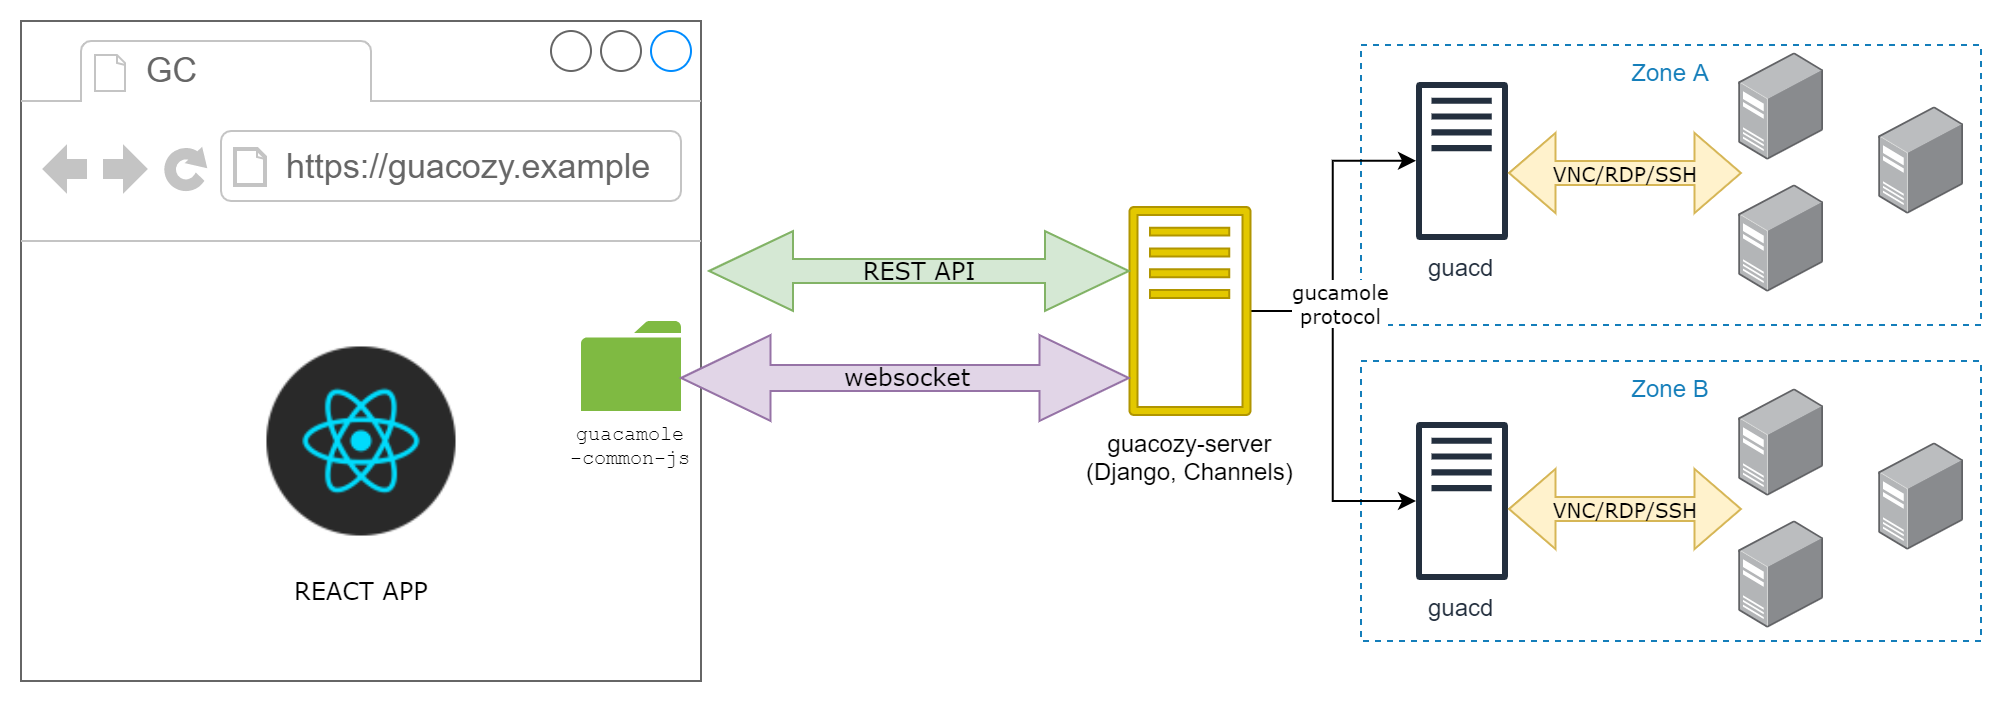

The diagram above was exported from draw.io. Its source (the exported page's mxGraphModel, read from the mxfile embedded in the PNG):
<mxGraphModel dx="1412" dy="716" grid="1" gridSize="10" guides="1" tooltips="1" connect="1" arrows="1" fold="1" page="1" pageScale="1" pageWidth="1169" pageHeight="827" background="#ffffff" math="0" shadow="0">
  <root>
    <mxCell id="0" />
    <mxCell id="1" parent="0" />
    <mxCell id="U_w22vazkUt48J1UYJdG-137" value="Zone A" style="fillColor=none;strokeColor=#147EBA;dashed=1;verticalAlign=top;fontStyle=0;fontColor=#147EBA;" vertex="1" parent="1">
      <mxGeometry x="700" y="62" width="310" height="140" as="geometry" />
    </mxCell>
    <mxCell id="U_w22vazkUt48J1UYJdG-136" value="Zone B" style="fillColor=none;strokeColor=#147EBA;dashed=1;verticalAlign=top;fontStyle=0;fontColor=#147EBA;" vertex="1" parent="1">
      <mxGeometry x="700" y="220" width="310" height="140" as="geometry" />
    </mxCell>
    <mxCell id="U_w22vazkUt48J1UYJdG-96" value="" style="strokeWidth=1;shadow=0;dashed=0;align=center;html=1;shape=mxgraph.mockup.containers.browserWindow;rSize=0;fillColor=#ffffff;strokeColor=#666666;strokeColor2=#008cff;strokeColor3=#c4c4c4;mainText=,;recursiveResize=0;" vertex="1" parent="1">
      <mxGeometry x="30" y="50" width="340" height="330" as="geometry" />
    </mxCell>
    <mxCell id="U_w22vazkUt48J1UYJdG-97" value="GC" style="strokeWidth=1;shadow=0;dashed=0;align=center;html=1;shape=mxgraph.mockup.containers.anchor;fontSize=17;fontColor=#666666;align=left;" vertex="1" parent="U_w22vazkUt48J1UYJdG-96">
      <mxGeometry x="60" y="12" width="110" height="26" as="geometry" />
    </mxCell>
    <mxCell id="U_w22vazkUt48J1UYJdG-98" value="https://guacozy.example" style="strokeWidth=1;shadow=0;dashed=0;align=center;html=1;shape=mxgraph.mockup.containers.anchor;rSize=0;fontSize=17;fontColor=#666666;align=left;" vertex="1" parent="U_w22vazkUt48J1UYJdG-96">
      <mxGeometry x="130" y="60" width="250" height="26" as="geometry" />
    </mxCell>
    <mxCell id="U_w22vazkUt48J1UYJdG-99" value="REACT APP" style="shape=image;html=1;verticalAlign=top;verticalLabelPosition=bottom;labelBackgroundColor=#ffffff;imageAspect=0;aspect=fixed;image=https://cdn2.iconfinder.com/data/icons/designer-skills/128/react-128.png;fontFamily=Verdana;" vertex="1" parent="U_w22vazkUt48J1UYJdG-96">
      <mxGeometry x="110" y="150" width="121" height="121" as="geometry" />
    </mxCell>
    <mxCell id="U_w22vazkUt48J1UYJdG-131" value="guacamole&lt;br&gt;-common-js" style="pointerEvents=1;shadow=0;dashed=0;html=1;strokeColor=none;labelPosition=center;verticalLabelPosition=bottom;verticalAlign=top;outlineConnect=0;align=center;shape=mxgraph.office.concepts.folder;fillColor=#7FBA42;fontFamily=Courier New;fontSize=10;" vertex="1" parent="U_w22vazkUt48J1UYJdG-96">
      <mxGeometry x="280" y="150" width="50" height="45" as="geometry" />
    </mxCell>
    <mxCell id="U_w22vazkUt48J1UYJdG-128" value="" style="edgeStyle=orthogonalEdgeStyle;rounded=0;orthogonalLoop=1;jettySize=auto;html=1;fontFamily=Courier New;fontSize=10;" edge="1" parent="1" source="U_w22vazkUt48J1UYJdG-100" target="U_w22vazkUt48J1UYJdG-101">
      <mxGeometry relative="1" as="geometry">
        <mxPoint x="724" y="120" as="targetPoint" />
      </mxGeometry>
    </mxCell>
    <mxCell id="U_w22vazkUt48J1UYJdG-130" value="" style="edgeStyle=elbowEdgeStyle;rounded=0;orthogonalLoop=1;jettySize=auto;html=1;fontFamily=Courier New;fontSize=10;" edge="1" parent="1" source="U_w22vazkUt48J1UYJdG-100" target="U_w22vazkUt48J1UYJdG-115">
      <mxGeometry relative="1" as="geometry">
        <mxPoint x="725.2121638924459" y="195" as="targetPoint" />
      </mxGeometry>
    </mxCell>
    <mxCell id="U_w22vazkUt48J1UYJdG-134" value="gucamole&lt;br&gt;protocol" style="text;html=1;resizable=0;points=[];align=center;verticalAlign=middle;labelBackgroundColor=#ffffff;fontSize=10;fontFamily=Verdana;" vertex="1" connectable="0" parent="U_w22vazkUt48J1UYJdG-130">
      <mxGeometry x="-0.537" y="-12" relative="1" as="geometry">
        <mxPoint x="16" y="-5" as="offset" />
      </mxGeometry>
    </mxCell>
    <mxCell id="U_w22vazkUt48J1UYJdG-100" value="guacozy-server&lt;br&gt;(Django, Channels)" style="outlineConnect=0;fontColor=#000000;fillColor=#e3c800;strokeColor=#B09500;dashed=0;verticalLabelPosition=bottom;verticalAlign=top;align=center;html=1;fontSize=12;fontStyle=0;aspect=fixed;pointerEvents=1;shape=mxgraph.aws4.traditional_server;" vertex="1" parent="1">
      <mxGeometry x="584" y="143" width="61" height="104" as="geometry" />
    </mxCell>
    <mxCell id="U_w22vazkUt48J1UYJdG-101" value="guacd" style="outlineConnect=0;fontColor=#232F3E;gradientColor=none;fillColor=#232F3E;strokeColor=none;dashed=0;verticalLabelPosition=bottom;verticalAlign=top;align=center;html=1;fontSize=12;fontStyle=0;aspect=fixed;pointerEvents=1;shape=mxgraph.aws4.traditional_server;" vertex="1" parent="1">
      <mxGeometry x="727.5" y="80" width="46" height="80" as="geometry" />
    </mxCell>
    <mxCell id="U_w22vazkUt48J1UYJdG-111" value="REST API" style="shape=doubleArrow;whiteSpace=wrap;html=1;fontFamily=Verdana;fillColor=#d5e8d4;strokeColor=#82b366;" vertex="1" parent="1">
      <mxGeometry x="374" y="155" width="210" height="40" as="geometry" />
    </mxCell>
    <mxCell id="U_w22vazkUt48J1UYJdG-112" value="websocket" style="shape=doubleArrow;whiteSpace=wrap;html=1;strokeColor=#9673a6;fontFamily=Verdana;fillColor=#e1d5e7;" vertex="1" parent="1">
      <mxGeometry x="360" y="207" width="224" height="43" as="geometry" />
    </mxCell>
    <mxCell id="U_w22vazkUt48J1UYJdG-115" value="guacd" style="outlineConnect=0;fontColor=#232F3E;gradientColor=none;fillColor=#232F3E;strokeColor=none;dashed=0;verticalLabelPosition=bottom;verticalAlign=top;align=center;html=1;fontSize=12;fontStyle=0;aspect=fixed;pointerEvents=1;shape=mxgraph.aws4.traditional_server;" vertex="1" parent="1">
      <mxGeometry x="727.5" y="250" width="46" height="80" as="geometry" />
    </mxCell>
    <mxCell id="U_w22vazkUt48J1UYJdG-116" value="" style="points=[];aspect=fixed;html=1;align=center;shadow=0;dashed=0;image;image=img/lib/allied_telesis/computer_and_terminals/Server_Desktop.svg;strokeColor=#006633;" vertex="1" parent="1">
      <mxGeometry x="889" y="66" width="42.599999999999994" height="54" as="geometry" />
    </mxCell>
    <mxCell id="U_w22vazkUt48J1UYJdG-117" value="" style="points=[];aspect=fixed;html=1;align=center;shadow=0;dashed=0;image;image=img/lib/allied_telesis/computer_and_terminals/Server_Desktop.svg;strokeColor=#006633;" vertex="1" parent="1">
      <mxGeometry x="889" y="132" width="42.599999999999994" height="54" as="geometry" />
    </mxCell>
    <mxCell id="U_w22vazkUt48J1UYJdG-118" value="" style="points=[];aspect=fixed;html=1;align=center;shadow=0;dashed=0;image;image=img/lib/allied_telesis/computer_and_terminals/Server_Desktop.svg;strokeColor=#006633;" vertex="1" parent="1">
      <mxGeometry x="959" y="93" width="42.599999999999994" height="54" as="geometry" />
    </mxCell>
    <mxCell id="U_w22vazkUt48J1UYJdG-120" value="" style="points=[];aspect=fixed;html=1;align=center;shadow=0;dashed=0;image;image=img/lib/allied_telesis/computer_and_terminals/Server_Desktop.svg;strokeColor=#006633;" vertex="1" parent="1">
      <mxGeometry x="889" y="234" width="42.599999999999994" height="54" as="geometry" />
    </mxCell>
    <mxCell id="U_w22vazkUt48J1UYJdG-121" value="" style="points=[];aspect=fixed;html=1;align=center;shadow=0;dashed=0;image;image=img/lib/allied_telesis/computer_and_terminals/Server_Desktop.svg;strokeColor=#006633;" vertex="1" parent="1">
      <mxGeometry x="889" y="300" width="42.599999999999994" height="54" as="geometry" />
    </mxCell>
    <mxCell id="U_w22vazkUt48J1UYJdG-122" value="" style="points=[];aspect=fixed;html=1;align=center;shadow=0;dashed=0;image;image=img/lib/allied_telesis/computer_and_terminals/Server_Desktop.svg;strokeColor=#006633;" vertex="1" parent="1">
      <mxGeometry x="959" y="261" width="42.599999999999994" height="54" as="geometry" />
    </mxCell>
    <mxCell id="U_w22vazkUt48J1UYJdG-123" value="&lt;font style=&quot;font-size: 10px&quot;&gt;VNC/RDP/SSH&lt;/font&gt;" style="shape=doubleArrow;whiteSpace=wrap;html=1;strokeColor=#d6b656;fontFamily=Verdana;fillColor=#fff2cc;" vertex="1" parent="1">
      <mxGeometry x="774" y="106" width="116" height="40" as="geometry" />
    </mxCell>
    <mxCell id="U_w22vazkUt48J1UYJdG-124" value="&lt;font style=&quot;font-size: 10px&quot;&gt;VNC/RDP/SSH&lt;/font&gt;" style="shape=doubleArrow;whiteSpace=wrap;html=1;strokeColor=#d6b656;fontFamily=Verdana;fillColor=#fff2cc;" vertex="1" parent="1">
      <mxGeometry x="774" y="274" width="116" height="40" as="geometry" />
    </mxCell>
  </root>
</mxGraphModel>